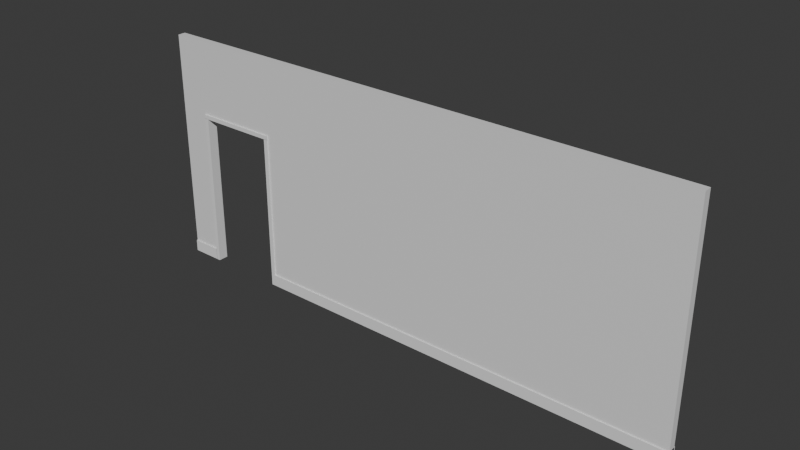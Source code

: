 # Source: blend.blend  (saved by Blender 5.2.44; exported with 4.5.12 LTS)
import bpy
from mathutils import Matrix  # noqa: F401  (used for matrix-valued properties, if any)

bpy.ops.wm.read_factory_settings(use_empty=True)
scene = bpy.context.scene
scene.name = 'Scene'

# ---- collections
col_collection = bpy.data.collections.new('Collection'); scene.collection.children.link(col_collection)

# ---- materials (node trees are filled in below, after node groups)
mat_material = bpy.data.materials.new('Material')
mat_material.alpha_threshold = 0.0
mat_material.use_backface_culling_lightprobe_volume = False
mat_material.roughness = 0.5
mat_material.line_color = (0.0, 0.0, 0.0, 1.0)

# ---- material node trees
mat_material.use_nodes = True; mat_material.node_tree.nodes.clear()
_N = mat_material.node_tree.nodes; _L = mat_material.node_tree.links
n0 = _N.new('ShaderNodeOutputMaterial'); n0.name = 'Material Output'; n0.location = (200, 100)
n1 = _N.new('ShaderNodeBsdfPrincipled'); n1.name = 'Principled BSDF'; n1.location = (-200, 100)
n1.inputs[10].default_value = 0.005
_L.new(n1.outputs[0], n0.inputs[0])
n0.is_active_output = True

# ---- world
world_world = bpy.data.worlds.new('World'); scene.world = world_world
world_world.use_nodes = True; world_world.node_tree.nodes.clear()
_N = world_world.node_tree.nodes; _L = world_world.node_tree.links
n0 = _N.new('ShaderNodeOutputWorld'); n0.name = 'World Output'; n0.location = (200, 100)
n1 = _N.new('ShaderNodeBackground'); n1.name = 'Background'; n1.location = (-200, 100)
n1.inputs[0].default_value = (0.05088, 0.05088, 0.05088, 1.0)
_L.new(n1.outputs[0], n0.inputs[0])
n0.is_active_output = True
world_world.color = (0.05088, 0.05088, 0.05088)
world_world.sun_shadow_jitter_overblur = 0.0

# ---- meshes
me_cube = bpy.data.meshes.new('Cube')
me_cube.from_pydata([(1.0, 1.0, 1.0), (-0.5891, 1.0, 0.3297), (-0.5891, 1.0, 0.3333), (-0.5891, -1.0, 0.3297), (1.0, 1.0, -1.0), (-0.5891, 1.0, -1.0), (1.0, -1.0, 1.0), (-0.8748, 1.0, 0.3297), (-0.5891, -1.0, 0.3333), (-0.8748, -1.0, 0.3297), (1.0, -1.0, -1.0), (-0.5891, -1.0, -1.0), (-1.0, 1.0, 1.0), (-0.8748, 1.0, 0.3333), (-1.0, 1.0, -1.0), (-0.8748, 1.0, -1.0), (-1.0, -1.0, 1.0), (-0.8748, -1.0, 0.3333), (-1.0, -1.0, -1.0), (-0.8748, -1.0, -1.0), (-0.8748, 1.0, -1.0), (-0.5891, 1.0, -1.0), (-0.8748, -1.0, -1.0), (-0.5891, -1.0, -1.0)], [], [(0, 12, 16, 6), (9, 17, 16, 18, 19), (19, 18, 22), (16, 17, 8, 3, 11, 23, 10, 6), (18, 16, 12, 14), (4, 10, 23, 21), (22, 18, 14, 20), (4, 0, 6, 10), (14, 15, 20), (2, 13, 12, 0, 4, 21, 5, 1), (12, 13, 7, 15, 14), (13, 2, 8, 17), (7, 13, 17, 9), (9, 19, 15, 7), (8, 2, 1, 3), (5, 11, 3, 1), (22, 20, 15, 19), (5, 21, 23, 11)])
_uv = me_cube.uv_layers.new(name='UVMap')
_uv.uv.foreach_set('vector', [0.625, 0.5, 0.875, 0.5, 0.875, 0.75, 0.625, 0.75, 0.5412, 0.9843, 0.5417, 0.9843, 0.625, 1.0, 0.375, 1.0, 0.375, 0.9843, 0.375, 0.9843, 0.375, 1.0, 0.375, 0.9843, 0.625, 1.0, 0.5417, 0.9843, 0.5417, 0.9486, 0.5412, 0.9486, 0.375, 0.9486, 0.375, 0.9486, 0.375, 0.75, 0.625, 0.75, 0.375, 0.0, 0.625, 0.0, 0.625, 0.25, 0.375, 0.25, 0.375, 0.5, 0.375, 0.75, 0.1764, 0.75, 0.1764, 0.5, 0.1407, 0.75, 0.125, 0.75, 0.125, 0.5, 0.1407, 0.5, 0.375, 0.5, 0.625, 0.5, 0.625, 0.75, 0.375, 0.75, 0.375, 0.25, 0.375, 0.2657, 0.375, 0.2657, 0.5417, 0.3014, 0.5417, 0.2657, 0.625, 0.25, 0.625, 0.5, 0.375, 0.5, 0.375, 0.3014, 0.375, 0.3014, 0.5412, 0.3014, 0.625, 0.25, 0.5417, 0.2657, 0.5412, 0.2657, 0.375, 0.2657, 0.375, 0.25, 0.875, 0.5, 0.625, 0.5, 0.625, 0.75, 0.875, 0.75, 0.6243, 0.25, 0.625, 0.25, 0.625, 0.0, 0.6243, 8.154e-11, 0.6243, 8.154e-11, 0.375, 2.98e-08, 0.375, 0.25, 0.6243, 0.25, 0.625, 0.75, 0.625, 0.5, 0.6243, 0.5, 0.6243, 0.75, 0.375, 0.5, 0.375, 0.75, 0.6243, 0.75, 0.6243, 0.5, 0.3757, 0.0, 0.3757, 0.25, 0.3757, 0.25, 0.3757, 0.0, 0.3757, 0.5, 0.3757, 0.5, 0.3757, 0.75, 0.3757, 0.75])
me_cube.materials.append(mat_material)
me_cube.use_mirror_vertex_groups = False
me_cube.update()
me_002 = bpy.data.meshes.new('立方体.002')
me_002.from_pydata([(-0.5746, -1.0, -1.0), (-0.5746, -1.0, 1.0), (-0.5746, 1.0, -1.0), (-0.5746, 1.0, 1.0), (1.0, -1.0, -1.0), (1.0, -1.0, 1.0), (1.0, 1.0, -1.0), (1.0, 1.0, 1.0)], [], [(0, 1, 3, 2), (2, 3, 7, 6), (6, 7, 5, 4), (4, 5, 1, 0), (2, 6, 4, 0), (7, 3, 1, 5)])
_uv = me_002.uv_layers.new(name='UVマップ')
_uv.uv.foreach_set('vector', [0.375, 0.0, 0.625, 0.0, 0.625, 0.25, 0.375, 0.25, 0.375, 0.25, 0.625, 0.25, 0.625, 0.5, 0.375, 0.5, 0.375, 0.5, 0.625, 0.5, 0.625, 0.75, 0.375, 0.75, 0.375, 0.75, 0.625, 0.75, 0.625, 1.0, 0.375, 1.0, 0.125, 0.5, 0.375, 0.5, 0.375, 0.75, 0.125, 0.75, 0.625, 0.5, 0.875, 0.5, 0.875, 0.75, 0.625, 0.75])
me_002.update()
me_001 = bpy.data.meshes.new('立方体.001')
me_001.from_pydata([(0.9068, -1.0, -1.0), (0.9068, -1.0, 1.0), (0.9068, 1.0, -1.0), (0.9068, 1.0, 1.0), (1.019, -1.0, -1.0), (1.019, -1.0, 1.0), (1.019, 1.0, -1.0), (1.019, 1.0, 1.0)], [], [(0, 1, 3, 2), (2, 3, 7, 6), (6, 7, 5, 4), (4, 5, 1, 0), (2, 6, 4, 0), (7, 3, 1, 5)])
_uv = me_001.uv_layers.new(name='UVマップ')
_uv.uv.foreach_set('vector', [0.375, 0.0, 0.625, 0.0, 0.625, 0.25, 0.375, 0.25, 0.375, 0.25, 0.625, 0.25, 0.625, 0.5, 0.375, 0.5, 0.375, 0.5, 0.625, 0.5, 0.625, 0.75, 0.375, 0.75, 0.375, 0.75, 0.625, 0.75, 0.625, 1.0, 0.375, 1.0, 0.125, 0.5, 0.375, 0.5, 0.375, 0.75, 0.125, 0.75, 0.625, 0.5, 0.875, 0.5, 0.875, 0.75, 0.625, 0.75])
me_001.update()
me_x = bpy.data.meshes.new('立方体')
me_x.from_pydata([(-1.0, -1.0, -0.9553), (-1.0, -1.0, 1.007), (-1.0, 1.0, -0.9553), (-1.0, 1.0, 1.007), (1.0, -1.0, -0.9553), (1.0, -1.0, 1.007), (1.0, 1.0, -0.9553), (1.0, 1.0, 1.007)], [], [(0, 1, 3, 2), (2, 3, 7, 6), (6, 7, 5, 4), (4, 5, 1, 0), (2, 6, 4, 0), (7, 3, 1, 5)])
_uv = me_x.uv_layers.new(name='UVマップ')
_uv.uv.foreach_set('vector', [0.375, 0.0, 0.625, 0.0, 0.625, 0.25, 0.375, 0.25, 0.375, 0.25, 0.625, 0.25, 0.625, 0.5, 0.375, 0.5, 0.375, 0.5, 0.625, 0.5, 0.625, 0.75, 0.375, 0.75, 0.375, 0.75, 0.625, 0.75, 0.625, 1.0, 0.375, 1.0, 0.125, 0.5, 0.375, 0.5, 0.375, 0.75, 0.125, 0.75, 0.625, 0.5, 0.875, 0.5, 0.875, 0.75, 0.625, 0.75])
me_x.update()
me_004 = bpy.data.meshes.new('立方体.004')
me_004.from_pydata([(-1.0, -1.0, -0.9553), (-1.0, -1.0, 1.007), (-1.0, 1.0, -0.9553), (-1.0, 1.0, 1.007), (1.0, -1.0, -0.9553), (1.0, -1.0, 1.007), (1.0, 1.0, -0.9553), (1.0, 1.0, 1.007)], [], [(0, 1, 3, 2), (2, 3, 7, 6), (6, 7, 5, 4), (4, 5, 1, 0), (2, 6, 4, 0), (7, 3, 1, 5)])
_uv = me_004.uv_layers.new(name='UVマップ')
_uv.uv.foreach_set('vector', [0.375, 0.0, 0.625, 0.0, 0.625, 0.25, 0.375, 0.25, 0.375, 0.25, 0.625, 0.25, 0.625, 0.5, 0.375, 0.5, 0.375, 0.5, 0.625, 0.5, 0.625, 0.75, 0.375, 0.75, 0.375, 0.75, 0.625, 0.75, 0.625, 1.0, 0.375, 1.0, 0.125, 0.5, 0.375, 0.5, 0.375, 0.75, 0.125, 0.75, 0.625, 0.5, 0.875, 0.5, 0.875, 0.75, 0.625, 0.75])
me_004.update()
me_005 = bpy.data.meshes.new('立方体.005')
me_005.from_pydata([(-1.0, -1.0, -0.9553), (-1.0, -1.0, 1.007), (-1.0, 1.0, -0.9553), (-1.0, 1.0, 1.007), (1.0, -1.0, -0.9553), (1.0, -1.0, 1.007), (1.0, 1.0, -0.9553), (1.0, 1.0, 1.007)], [], [(0, 1, 3, 2), (2, 3, 7, 6), (6, 7, 5, 4), (4, 5, 1, 0), (2, 6, 4, 0), (7, 3, 1, 5)])
_uv = me_005.uv_layers.new(name='UVマップ')
_uv.uv.foreach_set('vector', [0.375, 0.0, 0.625, 0.0, 0.625, 0.25, 0.375, 0.25, 0.375, 0.25, 0.625, 0.25, 0.625, 0.5, 0.375, 0.5, 0.375, 0.5, 0.625, 0.5, 0.625, 0.75, 0.375, 0.75, 0.375, 0.75, 0.625, 0.75, 0.625, 1.0, 0.375, 1.0, 0.125, 0.5, 0.375, 0.5, 0.375, 0.75, 0.125, 0.75, 0.625, 0.5, 0.875, 0.5, 0.875, 0.75, 0.625, 0.75])
me_005.update()

# ---- objects
ob_cube = bpy.data.objects.new('Cube', me_cube)
ob_x = bpy.data.objects.new('立方体', me_002)
ob_001 = bpy.data.objects.new('立方体.001', me_001)
ob_002 = bpy.data.objects.new('立方体.002', me_x)
ob_004 = bpy.data.objects.new('立方体.004', me_004)
ob_003 = bpy.data.objects.new('立方体.003', me_005)

# ---- transforms, parenting, visibility, modifiers, constraints
ob_cube.location = (0.0, 0.0, 0.0)
ob_cube.scale = (7.0, 0.1, 3.0)
ob_cube.lock_rotations_4d = False
ob_cube.empty_display_type = 'ARROWS'
ob_cube.lineart.crease_threshold = 0.0
ob_x.location = (0.0, 0.0, -2.85)
ob_x.scale = (7.0, 0.13, 0.15)
ob_001.location = (-13.35, 0.0, -2.85)
ob_001.scale = (7.0, 0.13, 0.15)
ob_002.location = (-6.17, 0.0, -1.051)
ob_002.scale = (0.05226, 0.13, 2.04)
ob_004.location = (-4.078, 0.0, -1.051)
ob_004.scale = (0.05226, 0.13, 2.04)
ob_003.location = (-5.152, 0.0, 1.051)
ob_003.rotation_euler = (0.0, 1.571, 0.0)
ob_003.scale = (0.05226, 0.13, 1.124)

# ---- collection membership
col_collection.objects.link(ob_cube)
col_collection.objects.link(ob_x)
col_collection.objects.link(ob_001)
col_collection.objects.link(ob_002)
col_collection.objects.link(ob_004)
col_collection.objects.link(ob_003)

# ---- scene / render settings (as saved in the file)
scene.frame_start = 1; scene.frame_end = 250; scene.frame_set(0)
scene.render.engine = 'BLENDER_EEVEE_NEXT'
scene.render.bake_bias = 0.0
scene.render.bake_samples = 0
scene.render.compositor_device = 'GPU'
scene.eevee.use_volume_custom_range = False
scene.eevee.fast_gi_thickness_near = 0.1
scene.eevee.fast_gi_thickness_far = 0.0
scene.eevee.ray_tracing_options.screen_trace_thickness = 0.1
bpy.context.view_layer.update()

# ---- added for rendering (the .blend has no active camera and no usable light): camera, sun
cam_auto = bpy.data.cameras.new('AutoCamera')
cam_auto.lens = 50.0
cam_auto.sensor_width = 36.0
cam_auto.clip_end = 1000.0
ob_auto_camera = bpy.data.objects.new('AutoCamera', cam_auto)
scene.collection.objects.link(ob_auto_camera)
ob_auto_camera.location = (14.0961, -16.9177, 11.2785)
ob_auto_camera.rotation_euler = (1.09748, -7.21219e-08, 0.694738)
scene.camera = ob_auto_camera
light_auto_sun = bpy.data.lights.new('AutoSun', 'SUN')
light_auto_sun.energy = 3.0
light_auto_sun.angle = 0.0523599
ob_auto_sun = bpy.data.objects.new('AutoSun', light_auto_sun)
scene.collection.objects.link(ob_auto_sun)
ob_auto_sun.rotation_euler = (0.872665, 0.174533, 0.523599)
bpy.context.view_layer.update()
